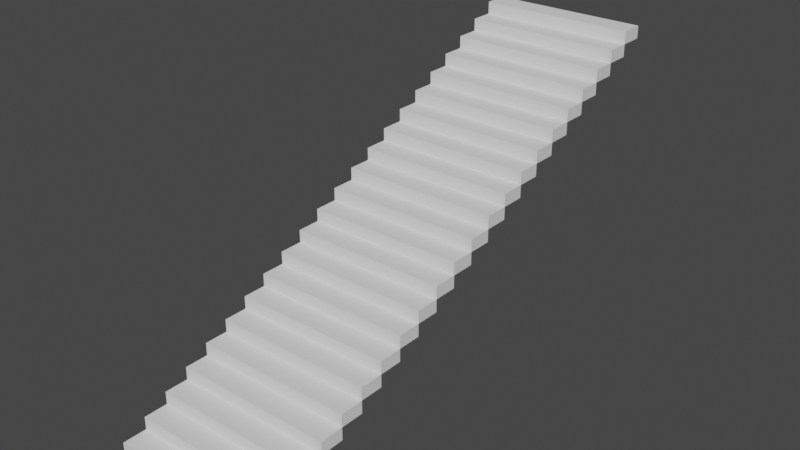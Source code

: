 # Source: stairs.blend  (saved by Blender 3.4.6; exported with 4.5.12 LTS)
import bpy
from mathutils import Matrix  # noqa: F401  (used for matrix-valued properties, if any)

bpy.ops.wm.read_factory_settings(use_empty=True)
scene = bpy.context.scene
scene.name = 'Scene'

# ---- collections
col_collection = bpy.data.collections.new('Collection'); scene.collection.children.link(col_collection)

# ---- world
world_world = bpy.data.worlds.new('World'); scene.world = world_world
world_world.use_nodes = True; world_world.node_tree.nodes.clear()
_N = world_world.node_tree.nodes; _L = world_world.node_tree.links
n0 = _N.new('ShaderNodeOutputWorld'); n0.name = 'World Output'; n0.location = (300, 300)
n1 = _N.new('ShaderNodeBackground'); n1.name = 'Background'; n1.location = (10, 300)
n1.inputs[0].default_value = (0.05088, 0.05088, 0.05088, 1.0)
_L.new(n1.outputs[0], n0.inputs[0])
n0.is_active_output = True
world_world.color = (0.05088, 0.05088, 0.05088)
world_world.use_sun_shadow = False
world_world.sun_shadow_jitter_overblur = 0.0

# ---- meshes
me_cube_001 = bpy.data.meshes.new('Cube.001')
me_cube_001.from_pydata([(-12.69, -1.9, -1.0), (-12.69, -1.9, 1.0), (-12.69, 1.9, -1.0), (-12.69, 1.9, 1.0), (12.69, -1.9, -1.0), (12.69, -1.9, 1.0), (12.69, 1.9, -1.0), (12.69, 1.9, 1.0)], [], [(0, 1, 3, 2), (2, 3, 7, 6), (6, 7, 5, 4), (4, 5, 1, 0), (2, 6, 4, 0), (7, 3, 1, 5)])
_uv = me_cube_001.uv_layers.new(name='UVMap')
_uv.uv.foreach_set('vector', [0.375, 0.0, 0.625, 0.0, 0.625, 0.25, 0.375, 0.25, 0.375, 0.25, 0.625, 0.25, 0.625, 0.5, 0.375, 0.5, 0.375, 0.5, 0.625, 0.5, 0.625, 0.75, 0.375, 0.75, 0.375, 0.75, 0.625, 0.75, 0.625, 1.0, 0.375, 1.0, 0.125, 0.5, 0.375, 0.5, 0.375, 0.75, 0.125, 0.75, 0.625, 0.5, 0.875, 0.5, 0.875, 0.75, 0.625, 0.75])
me_cube_001.update()

# ---- objects
ob_cube = bpy.data.objects.new('Cube', me_cube_001)

# ---- transforms, parenting, visibility, modifiers, constraints
ob_cube.location = (0.0, 0.0, 0.0)
_m = ob_cube.modifiers.new('Array', 'ARRAY')
_m.count = 22
_m.relative_offset_displace = (0.0, 1.0, 1.0)

# ---- collection membership
col_collection.objects.link(ob_cube)

# ---- scene / render settings (as saved in the file)
scene.frame_start = 1; scene.frame_end = 250; scene.frame_set(1)
scene.render.engine = 'BLENDER_EEVEE_NEXT'
scene.cycles.sampling_pattern = 'TABULATED_SOBOL'
scene.cycles.use_light_tree = False
scene.view_settings.view_transform = 'Filmic'
bpy.context.view_layer.update()

# ---- added for rendering (the .blend has no active camera and no usable light): camera, sun
cam_auto = bpy.data.cameras.new('AutoCamera')
cam_auto.lens = 50.0
cam_auto.sensor_width = 36.0
cam_auto.clip_end = 1588.4
ob_auto_camera = bpy.data.objects.new('AutoCamera', cam_auto)
scene.collection.objects.link(ob_auto_camera)
ob_auto_camera.location = (90.5072, -68.7087, 93.4058)
ob_auto_camera.rotation_euler = (1.09748, -7.21219e-08, 0.694738)
scene.camera = ob_auto_camera
light_auto_sun = bpy.data.lights.new('AutoSun', 'SUN')
light_auto_sun.energy = 3.0
light_auto_sun.angle = 0.0523599
ob_auto_sun = bpy.data.objects.new('AutoSun', light_auto_sun)
scene.collection.objects.link(ob_auto_sun)
ob_auto_sun.rotation_euler = (0.872665, 0.174533, 0.523599)
bpy.context.view_layer.update()
